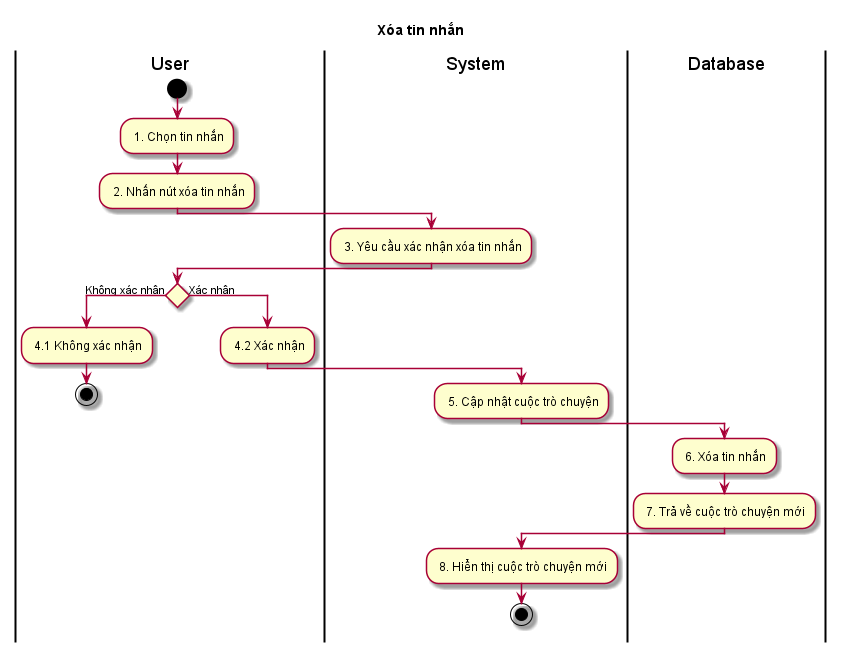

The diagram above was rendered by PlantUML. Its source (embedded in the PNG):
@startuml ActXoaTinNhan

skin rose
title Xóa tin nhắn

|User|
start 
: 1. Chọn tin nhắn;
: 2. Nhấn nút xóa tin nhắn;
|System|
: 3. Yêu cầu xác nhận xóa tin nhắn;
|User|
if () then (Không xác nhận)
: 4.1 Không xác nhận;
stop
else (Xác nhận)
: 4.2 Xác nhận;
|System|
: 5. Cập nhật cuộc trò chuyện;
|Database|
: 6. Xóa tin nhắn;
: 7. Trả về cuộc trò chuyện mới;
|System|
: 8. Hiển thị cuộc trò chuyện mới;
stop
@enduml